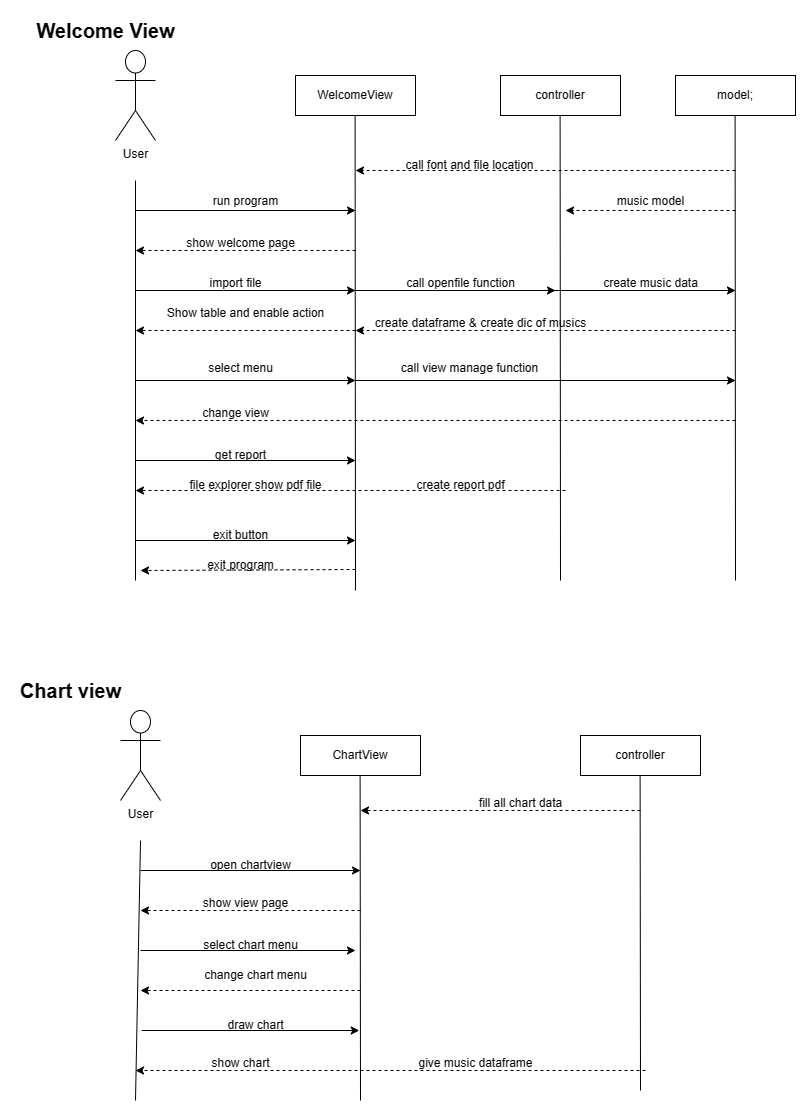

The diagram above was exported from draw.io. Its source (the exported page's mxGraphModel, read from the mxfile embedded in the PNG):
<mxGraphModel dx="2647" dy="1378" grid="1" gridSize="10" guides="1" tooltips="1" connect="1" arrows="1" fold="1" page="1" pageScale="1" pageWidth="827" pageHeight="1169" math="0" shadow="0">
  <root>
    <mxCell id="0" />
    <mxCell id="1" parent="0" />
    <mxCell id="9vS4zOZsgFM78NySJYgY-1" value="User" style="shape=umlActor;verticalLabelPosition=bottom;verticalAlign=top;html=1;outlineConnect=0;" vertex="1" parent="1">
      <mxGeometry x="140" y="50" width="40" height="90" as="geometry" />
    </mxCell>
    <mxCell id="9vS4zOZsgFM78NySJYgY-4" value="WelcomeView" style="rounded=0;whiteSpace=wrap;html=1;" vertex="1" parent="1">
      <mxGeometry x="320" y="75" width="120" height="40" as="geometry" />
    </mxCell>
    <mxCell id="9vS4zOZsgFM78NySJYgY-5" value="" style="endArrow=none;html=1;rounded=0;" edge="1" parent="1">
      <mxGeometry width="50" height="50" relative="1" as="geometry">
        <mxPoint x="160" y="580" as="sourcePoint" />
        <mxPoint x="160" y="180" as="targetPoint" />
      </mxGeometry>
    </mxCell>
    <mxCell id="9vS4zOZsgFM78NySJYgY-6" value="" style="endArrow=none;html=1;rounded=0;" edge="1" parent="1">
      <mxGeometry width="50" height="50" relative="1" as="geometry">
        <mxPoint x="380" y="590" as="sourcePoint" />
        <mxPoint x="379.6" y="115" as="targetPoint" />
      </mxGeometry>
    </mxCell>
    <mxCell id="9vS4zOZsgFM78NySJYgY-7" value="controller" style="rounded=0;whiteSpace=wrap;html=1;" vertex="1" parent="1">
      <mxGeometry x="525" y="75" width="120" height="40" as="geometry" />
    </mxCell>
    <mxCell id="9vS4zOZsgFM78NySJYgY-8" value="" style="endArrow=none;html=1;rounded=0;" edge="1" parent="1">
      <mxGeometry width="50" height="50" relative="1" as="geometry">
        <mxPoint x="585" y="580" as="sourcePoint" />
        <mxPoint x="584.6" y="115" as="targetPoint" />
      </mxGeometry>
    </mxCell>
    <mxCell id="9vS4zOZsgFM78NySJYgY-11" value="Welcome View" style="text;html=1;align=center;verticalAlign=middle;resizable=0;points=[];autosize=1;strokeColor=none;fillColor=none;fontSize=20;fontStyle=1" vertex="1" parent="1">
      <mxGeometry x="50" y="10" width="160" height="40" as="geometry" />
    </mxCell>
    <mxCell id="9vS4zOZsgFM78NySJYgY-12" value="" style="endArrow=classic;html=1;rounded=0;" edge="1" parent="1">
      <mxGeometry width="50" height="50" relative="1" as="geometry">
        <mxPoint x="160" y="210" as="sourcePoint" />
        <mxPoint x="380" y="210" as="targetPoint" />
      </mxGeometry>
    </mxCell>
    <mxCell id="9vS4zOZsgFM78NySJYgY-13" value="run program" style="text;html=1;align=center;verticalAlign=middle;resizable=0;points=[];autosize=1;strokeColor=none;fillColor=none;" vertex="1" parent="1">
      <mxGeometry x="225" y="186" width="90" height="30" as="geometry" />
    </mxCell>
    <mxCell id="9vS4zOZsgFM78NySJYgY-14" value="" style="endArrow=classic;html=1;rounded=0;dashed=1;" edge="1" parent="1">
      <mxGeometry width="50" height="50" relative="1" as="geometry">
        <mxPoint x="380" y="250" as="sourcePoint" />
        <mxPoint x="160" y="250" as="targetPoint" />
      </mxGeometry>
    </mxCell>
    <mxCell id="9vS4zOZsgFM78NySJYgY-15" value="show welcome page" style="text;html=1;align=center;verticalAlign=middle;resizable=0;points=[];autosize=1;strokeColor=none;fillColor=none;" vertex="1" parent="1">
      <mxGeometry x="200" y="228" width="130" height="30" as="geometry" />
    </mxCell>
    <mxCell id="9vS4zOZsgFM78NySJYgY-16" value="" style="endArrow=classic;html=1;rounded=0;" edge="1" parent="1">
      <mxGeometry width="50" height="50" relative="1" as="geometry">
        <mxPoint x="160" y="290" as="sourcePoint" />
        <mxPoint x="380" y="290" as="targetPoint" />
      </mxGeometry>
    </mxCell>
    <mxCell id="9vS4zOZsgFM78NySJYgY-17" value="import file" style="text;html=1;align=center;verticalAlign=middle;resizable=0;points=[];autosize=1;strokeColor=none;fillColor=none;" vertex="1" parent="1">
      <mxGeometry x="220" y="268" width="80" height="30" as="geometry" />
    </mxCell>
    <mxCell id="9vS4zOZsgFM78NySJYgY-19" value="" style="endArrow=classic;html=1;rounded=0;dashed=1;" edge="1" parent="1">
      <mxGeometry width="50" height="50" relative="1" as="geometry">
        <mxPoint x="760" y="330" as="sourcePoint" />
        <mxPoint x="380" y="330" as="targetPoint" />
      </mxGeometry>
    </mxCell>
    <mxCell id="9vS4zOZsgFM78NySJYgY-20" value="" style="endArrow=classic;html=1;rounded=0;dashed=1;" edge="1" parent="1">
      <mxGeometry width="50" height="50" relative="1" as="geometry">
        <mxPoint x="380" y="330" as="sourcePoint" />
        <mxPoint x="160" y="330" as="targetPoint" />
      </mxGeometry>
    </mxCell>
    <mxCell id="9vS4zOZsgFM78NySJYgY-21" value="create dataframe &amp;amp; create dic of musics" style="text;html=1;align=center;verticalAlign=middle;resizable=0;points=[];autosize=1;strokeColor=none;fillColor=none;" vertex="1" parent="1">
      <mxGeometry x="390" y="308" width="230" height="30" as="geometry" />
    </mxCell>
    <mxCell id="9vS4zOZsgFM78NySJYgY-22" value="Show table and enable action" style="text;html=1;align=center;verticalAlign=middle;resizable=0;points=[];autosize=1;strokeColor=none;fillColor=none;" vertex="1" parent="1">
      <mxGeometry x="180" y="298" width="180" height="30" as="geometry" />
    </mxCell>
    <mxCell id="9vS4zOZsgFM78NySJYgY-39" value="User" style="shape=umlActor;verticalLabelPosition=bottom;verticalAlign=top;html=1;outlineConnect=0;" vertex="1" parent="1">
      <mxGeometry x="145" y="710" width="40" height="90" as="geometry" />
    </mxCell>
    <mxCell id="9vS4zOZsgFM78NySJYgY-40" value="ChartView" style="rounded=0;whiteSpace=wrap;html=1;" vertex="1" parent="1">
      <mxGeometry x="325" y="735" width="120" height="40" as="geometry" />
    </mxCell>
    <mxCell id="9vS4zOZsgFM78NySJYgY-41" value="" style="endArrow=none;html=1;rounded=0;" edge="1" parent="1">
      <mxGeometry width="50" height="50" relative="1" as="geometry">
        <mxPoint x="160" y="1100" as="sourcePoint" />
        <mxPoint x="165" y="840" as="targetPoint" />
      </mxGeometry>
    </mxCell>
    <mxCell id="9vS4zOZsgFM78NySJYgY-42" value="" style="endArrow=none;html=1;rounded=0;" edge="1" parent="1">
      <mxGeometry width="50" height="50" relative="1" as="geometry">
        <mxPoint x="385" y="1100" as="sourcePoint" />
        <mxPoint x="384.6" y="775" as="targetPoint" />
      </mxGeometry>
    </mxCell>
    <mxCell id="9vS4zOZsgFM78NySJYgY-43" value="controller" style="rounded=0;whiteSpace=wrap;html=1;" vertex="1" parent="1">
      <mxGeometry x="605" y="735" width="120" height="40" as="geometry" />
    </mxCell>
    <mxCell id="9vS4zOZsgFM78NySJYgY-44" value="" style="endArrow=none;html=1;rounded=0;" edge="1" parent="1">
      <mxGeometry width="50" height="50" relative="1" as="geometry">
        <mxPoint x="665" y="1090" as="sourcePoint" />
        <mxPoint x="664.6" y="775" as="targetPoint" />
      </mxGeometry>
    </mxCell>
    <mxCell id="9vS4zOZsgFM78NySJYgY-45" value="Chart view" style="text;html=1;align=center;verticalAlign=middle;resizable=0;points=[];autosize=1;strokeColor=none;fillColor=none;fontSize=20;fontStyle=1" vertex="1" parent="1">
      <mxGeometry x="35" y="670" width="120" height="40" as="geometry" />
    </mxCell>
    <mxCell id="9vS4zOZsgFM78NySJYgY-46" value="" style="endArrow=classic;html=1;rounded=0;" edge="1" parent="1">
      <mxGeometry width="50" height="50" relative="1" as="geometry">
        <mxPoint x="165" y="870" as="sourcePoint" />
        <mxPoint x="385" y="870" as="targetPoint" />
      </mxGeometry>
    </mxCell>
    <mxCell id="9vS4zOZsgFM78NySJYgY-47" value="open chartview" style="text;html=1;align=center;verticalAlign=middle;resizable=0;points=[];autosize=1;strokeColor=none;fillColor=none;" vertex="1" parent="1">
      <mxGeometry x="225" y="850" width="100" height="30" as="geometry" />
    </mxCell>
    <mxCell id="9vS4zOZsgFM78NySJYgY-48" value="" style="endArrow=classic;html=1;rounded=0;dashed=1;" edge="1" parent="1">
      <mxGeometry width="50" height="50" relative="1" as="geometry">
        <mxPoint x="385" y="910" as="sourcePoint" />
        <mxPoint x="165" y="910" as="targetPoint" />
      </mxGeometry>
    </mxCell>
    <mxCell id="9vS4zOZsgFM78NySJYgY-49" value="show view page" style="text;html=1;align=center;verticalAlign=middle;resizable=0;points=[];autosize=1;strokeColor=none;fillColor=none;" vertex="1" parent="1">
      <mxGeometry x="215" y="888" width="110" height="30" as="geometry" />
    </mxCell>
    <mxCell id="9vS4zOZsgFM78NySJYgY-50" value="" style="endArrow=classic;html=1;rounded=0;" edge="1" parent="1">
      <mxGeometry width="50" height="50" relative="1" as="geometry">
        <mxPoint x="165" y="950" as="sourcePoint" />
        <mxPoint x="380" y="950" as="targetPoint" />
      </mxGeometry>
    </mxCell>
    <mxCell id="9vS4zOZsgFM78NySJYgY-53" value="" style="endArrow=classic;html=1;rounded=0;dashed=1;" edge="1" parent="1">
      <mxGeometry width="50" height="50" relative="1" as="geometry">
        <mxPoint x="385" y="990" as="sourcePoint" />
        <mxPoint x="165" y="990" as="targetPoint" />
      </mxGeometry>
    </mxCell>
    <mxCell id="9vS4zOZsgFM78NySJYgY-55" value="change chart menu" style="text;html=1;align=center;verticalAlign=middle;resizable=0;points=[];autosize=1;strokeColor=none;fillColor=none;" vertex="1" parent="1">
      <mxGeometry x="215" y="960" width="130" height="30" as="geometry" />
    </mxCell>
    <mxCell id="9vS4zOZsgFM78NySJYgY-56" value="" style="endArrow=classic;html=1;rounded=0;" edge="1" parent="1">
      <mxGeometry width="50" height="50" relative="1" as="geometry">
        <mxPoint x="160" y="380" as="sourcePoint" />
        <mxPoint x="380" y="380" as="targetPoint" />
      </mxGeometry>
    </mxCell>
    <mxCell id="9vS4zOZsgFM78NySJYgY-57" value="select menu" style="text;html=1;align=center;verticalAlign=middle;resizable=0;points=[];autosize=1;strokeColor=none;fillColor=none;" vertex="1" parent="1">
      <mxGeometry x="220" y="353" width="90" height="30" as="geometry" />
    </mxCell>
    <mxCell id="9vS4zOZsgFM78NySJYgY-59" value="" style="endArrow=classic;html=1;rounded=0;" edge="1" parent="1">
      <mxGeometry width="50" height="50" relative="1" as="geometry">
        <mxPoint x="380" y="380" as="sourcePoint" />
        <mxPoint x="760" y="380" as="targetPoint" />
      </mxGeometry>
    </mxCell>
    <mxCell id="9vS4zOZsgFM78NySJYgY-60" value="call view manage function" style="text;html=1;align=center;verticalAlign=middle;resizable=0;points=[];autosize=1;strokeColor=none;fillColor=none;" vertex="1" parent="1">
      <mxGeometry x="414" y="353" width="160" height="30" as="geometry" />
    </mxCell>
    <mxCell id="9vS4zOZsgFM78NySJYgY-61" value="" style="endArrow=classic;html=1;rounded=0;dashed=1;" edge="1" parent="1">
      <mxGeometry width="50" height="50" relative="1" as="geometry">
        <mxPoint x="760" y="420" as="sourcePoint" />
        <mxPoint x="160" y="420" as="targetPoint" />
      </mxGeometry>
    </mxCell>
    <mxCell id="9vS4zOZsgFM78NySJYgY-62" value="model;" style="rounded=0;whiteSpace=wrap;html=1;" vertex="1" parent="1">
      <mxGeometry x="700" y="75" width="120" height="40" as="geometry" />
    </mxCell>
    <mxCell id="9vS4zOZsgFM78NySJYgY-63" value="" style="endArrow=none;html=1;rounded=0;" edge="1" parent="1">
      <mxGeometry width="50" height="50" relative="1" as="geometry">
        <mxPoint x="760" y="580" as="sourcePoint" />
        <mxPoint x="759.6" y="115" as="targetPoint" />
      </mxGeometry>
    </mxCell>
    <mxCell id="9vS4zOZsgFM78NySJYgY-66" value="" style="endArrow=classic;html=1;rounded=0;dashed=1;" edge="1" parent="1">
      <mxGeometry width="50" height="50" relative="1" as="geometry">
        <mxPoint x="760" y="210" as="sourcePoint" />
        <mxPoint x="590" y="210" as="targetPoint" />
      </mxGeometry>
    </mxCell>
    <mxCell id="9vS4zOZsgFM78NySJYgY-67" value="" style="endArrow=classic;html=1;rounded=0;dashed=1;" edge="1" parent="1">
      <mxGeometry width="50" height="50" relative="1" as="geometry">
        <mxPoint x="760" y="170" as="sourcePoint" />
        <mxPoint x="380" y="170" as="targetPoint" />
      </mxGeometry>
    </mxCell>
    <mxCell id="9vS4zOZsgFM78NySJYgY-68" value="call font and file location" style="text;html=1;align=center;verticalAlign=middle;resizable=0;points=[];autosize=1;strokeColor=none;fillColor=none;" vertex="1" parent="1">
      <mxGeometry x="419" y="150" width="150" height="30" as="geometry" />
    </mxCell>
    <mxCell id="9vS4zOZsgFM78NySJYgY-69" value="music model" style="text;html=1;align=center;verticalAlign=middle;resizable=0;points=[];autosize=1;strokeColor=none;fillColor=none;" vertex="1" parent="1">
      <mxGeometry x="630" y="186" width="90" height="30" as="geometry" />
    </mxCell>
    <mxCell id="9vS4zOZsgFM78NySJYgY-71" value="change view" style="text;html=1;align=center;verticalAlign=middle;resizable=0;points=[];autosize=1;strokeColor=none;fillColor=none;" vertex="1" parent="1">
      <mxGeometry x="215" y="398" width="90" height="30" as="geometry" />
    </mxCell>
    <mxCell id="9vS4zOZsgFM78NySJYgY-72" value="" style="endArrow=classic;html=1;rounded=0;dashed=1;" edge="1" parent="1">
      <mxGeometry width="50" height="50" relative="1" as="geometry">
        <mxPoint x="665" y="810" as="sourcePoint" />
        <mxPoint x="385" y="810" as="targetPoint" />
      </mxGeometry>
    </mxCell>
    <mxCell id="9vS4zOZsgFM78NySJYgY-73" value="fill all chart data" style="text;html=1;align=center;verticalAlign=middle;resizable=0;points=[];autosize=1;strokeColor=none;fillColor=none;" vertex="1" parent="1">
      <mxGeometry x="490" y="788" width="110" height="30" as="geometry" />
    </mxCell>
    <mxCell id="9vS4zOZsgFM78NySJYgY-75" value="select chart menu" style="text;html=1;align=center;verticalAlign=middle;resizable=0;points=[];autosize=1;strokeColor=none;fillColor=none;" vertex="1" parent="1">
      <mxGeometry x="215" y="930" width="120" height="30" as="geometry" />
    </mxCell>
    <mxCell id="9vS4zOZsgFM78NySJYgY-76" value="" style="endArrow=classic;html=1;rounded=0;" edge="1" parent="1">
      <mxGeometry width="50" height="50" relative="1" as="geometry">
        <mxPoint x="166.25" y="1030" as="sourcePoint" />
        <mxPoint x="383.75" y="1030" as="targetPoint" />
      </mxGeometry>
    </mxCell>
    <mxCell id="9vS4zOZsgFM78NySJYgY-79" value="draw chart" style="text;html=1;align=center;verticalAlign=middle;resizable=0;points=[];autosize=1;strokeColor=none;fillColor=none;" vertex="1" parent="1">
      <mxGeometry x="240" y="1010" width="80" height="30" as="geometry" />
    </mxCell>
    <mxCell id="9vS4zOZsgFM78NySJYgY-81" value="" style="endArrow=classic;html=1;rounded=0;dashed=1;" edge="1" parent="1">
      <mxGeometry width="50" height="50" relative="1" as="geometry">
        <mxPoint x="670" y="1070" as="sourcePoint" />
        <mxPoint x="160" y="1070" as="targetPoint" />
      </mxGeometry>
    </mxCell>
    <mxCell id="9vS4zOZsgFM78NySJYgY-82" value="give music dataframe" style="text;html=1;align=center;verticalAlign=middle;resizable=0;points=[];autosize=1;strokeColor=none;fillColor=none;" vertex="1" parent="1">
      <mxGeometry x="430" y="1048" width="140" height="30" as="geometry" />
    </mxCell>
    <mxCell id="9vS4zOZsgFM78NySJYgY-85" value="show chart" style="text;html=1;align=center;verticalAlign=middle;resizable=0;points=[];autosize=1;strokeColor=none;fillColor=none;" vertex="1" parent="1">
      <mxGeometry x="225" y="1048" width="80" height="30" as="geometry" />
    </mxCell>
    <mxCell id="XqkA9gpWRbfdmTLbansG-1" value="" style="endArrow=classic;html=1;rounded=0;" edge="1" parent="1">
      <mxGeometry width="50" height="50" relative="1" as="geometry">
        <mxPoint x="160" y="460" as="sourcePoint" />
        <mxPoint x="380" y="460" as="targetPoint" />
      </mxGeometry>
    </mxCell>
    <mxCell id="XqkA9gpWRbfdmTLbansG-2" value="get report" style="text;html=1;align=center;verticalAlign=middle;resizable=0;points=[];autosize=1;strokeColor=none;fillColor=none;" vertex="1" parent="1">
      <mxGeometry x="230" y="440" width="70" height="30" as="geometry" />
    </mxCell>
    <mxCell id="XqkA9gpWRbfdmTLbansG-3" value="" style="endArrow=classic;html=1;rounded=0;dashed=1;" edge="1" parent="1">
      <mxGeometry width="50" height="50" relative="1" as="geometry">
        <mxPoint x="590" y="490" as="sourcePoint" />
        <mxPoint x="160" y="490" as="targetPoint" />
      </mxGeometry>
    </mxCell>
    <mxCell id="XqkA9gpWRbfdmTLbansG-5" value="create report pdf" style="text;html=1;align=center;verticalAlign=middle;resizable=0;points=[];autosize=1;strokeColor=none;fillColor=none;" vertex="1" parent="1">
      <mxGeometry x="430" y="470" width="110" height="30" as="geometry" />
    </mxCell>
    <mxCell id="XqkA9gpWRbfdmTLbansG-6" value="file explorer show pdf file" style="text;html=1;align=center;verticalAlign=middle;resizable=0;points=[];autosize=1;strokeColor=none;fillColor=none;" vertex="1" parent="1">
      <mxGeometry x="200" y="470" width="160" height="30" as="geometry" />
    </mxCell>
    <mxCell id="XqkA9gpWRbfdmTLbansG-8" value="" style="endArrow=classic;html=1;rounded=0;" edge="1" parent="1">
      <mxGeometry width="50" height="50" relative="1" as="geometry">
        <mxPoint x="160" y="540" as="sourcePoint" />
        <mxPoint x="380" y="540" as="targetPoint" />
      </mxGeometry>
    </mxCell>
    <mxCell id="XqkA9gpWRbfdmTLbansG-9" value="exit button" style="text;html=1;align=center;verticalAlign=middle;resizable=0;points=[];autosize=1;strokeColor=none;fillColor=none;" vertex="1" parent="1">
      <mxGeometry x="225" y="520" width="80" height="30" as="geometry" />
    </mxCell>
    <mxCell id="XqkA9gpWRbfdmTLbansG-10" value="" style="endArrow=classic;html=1;rounded=0;dashed=1;" edge="1" parent="1">
      <mxGeometry width="50" height="50" relative="1" as="geometry">
        <mxPoint x="380" y="569" as="sourcePoint" />
        <mxPoint x="165" y="570" as="targetPoint" />
      </mxGeometry>
    </mxCell>
    <mxCell id="XqkA9gpWRbfdmTLbansG-11" value="exit program" style="text;html=1;align=center;verticalAlign=middle;resizable=0;points=[];autosize=1;strokeColor=none;fillColor=none;" vertex="1" parent="1">
      <mxGeometry x="220" y="550" width="90" height="30" as="geometry" />
    </mxCell>
    <mxCell id="XqkA9gpWRbfdmTLbansG-12" value="call openfile function" style="text;html=1;align=center;verticalAlign=middle;resizable=0;points=[];autosize=1;strokeColor=none;fillColor=none;" vertex="1" parent="1">
      <mxGeometry x="420" y="268" width="130" height="30" as="geometry" />
    </mxCell>
    <mxCell id="XqkA9gpWRbfdmTLbansG-13" value="" style="endArrow=classic;html=1;rounded=0;" edge="1" parent="1">
      <mxGeometry width="50" height="50" relative="1" as="geometry">
        <mxPoint x="375" y="290" as="sourcePoint" />
        <mxPoint x="580" y="290" as="targetPoint" />
      </mxGeometry>
    </mxCell>
    <mxCell id="XqkA9gpWRbfdmTLbansG-14" value="" style="endArrow=classic;html=1;rounded=0;" edge="1" parent="1">
      <mxGeometry width="50" height="50" relative="1" as="geometry">
        <mxPoint x="574" y="290" as="sourcePoint" />
        <mxPoint x="760" y="290" as="targetPoint" />
      </mxGeometry>
    </mxCell>
    <mxCell id="XqkA9gpWRbfdmTLbansG-15" value="create music data" style="text;html=1;align=center;verticalAlign=middle;resizable=0;points=[];autosize=1;strokeColor=none;fillColor=none;" vertex="1" parent="1">
      <mxGeometry x="615" y="268" width="120" height="30" as="geometry" />
    </mxCell>
  </root>
</mxGraphModel>